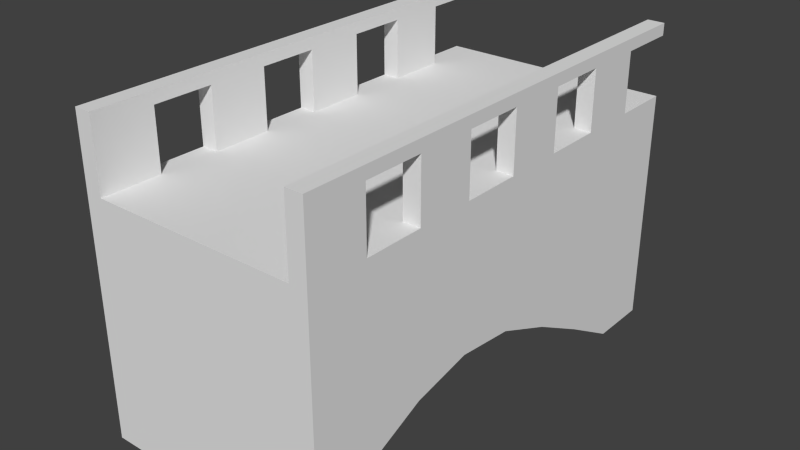 # Source: brug.blend  (saved by Blender 2.71.0; exported with 4.5.12 LTS)
import bpy
from mathutils import Matrix  # noqa: F401  (used for matrix-valued properties, if any)

bpy.ops.wm.read_factory_settings(use_empty=True)
scene = bpy.context.scene
scene.name = 'Scene'

# ---- collections
col_collection_1 = bpy.data.collections.new('Collection 1'); scene.collection.children.link(col_collection_1)

# ---- world
world_world = bpy.data.worlds.new('World'); scene.world = world_world
world_world.color = (0.05088, 0.05088, 0.05088)
world_world.use_sun_shadow = False
world_world.sun_shadow_jitter_overblur = 0.0
world_world.cycles.sampling_method = 'MANUAL'
world_world.cycles.sample_map_resolution = 256

# ---- meshes
me_plane = bpy.data.meshes.new('Plane')
me_plane.from_pydata([(0.102, 6.128, -0.9018), (0.7142, 3.629, 0.5266), (0.6121, 5.771, -0.6947), (0.7142, 3.629, -0.9018), (0.5101, 5.771, -0.6947), (0.7142, 3.986, 0.5266), (0.4081, 5.771, -0.6947), (0.7142, 3.986, -0.5619), (0.3061, 5.771, -0.6947), (0.7142, 4.343, 0.5266), (0.204, 5.771, -0.6947), (0.7142, 4.343, -0.3995), (0.6121, 3.629, 0.9551), (0.7142, 4.7, 0.5266), (0.102, 5.771, -0.6947), (0.7142, 4.7, -0.3213), (0.6121, 3.986, 0.9551), (0.7142, 5.057, 0.5266), (0.6121, 5.414, -0.5045), (0.7142, 5.057, -0.3576), (0.7142, 3.986, 0.9551), (0.7142, 5.414, 0.5266), (0.5101, 5.414, -0.5045), (0.7142, 5.414, -0.5045), (0.7142, 3.629, 0.9551), (0.7142, 5.771, 0.5266), (0.4081, 5.414, -0.5045), (0.7142, 5.771, -0.6947), (0.7142, 3.629, 0.8836), (0.7142, 6.128, 0.5266), (0.3061, 5.414, -0.5045), (0.7142, 6.128, -0.9018), (0.7142, 3.986, 0.8836), (0.7142, 6.486, 0.5266), (0.204, 5.414, -0.5045), (0.7142, 6.486, -0.9018), (0.7142, 4.343, 0.8836), (0.6121, 5.057, -0.3576), (0.102, 5.414, -0.5045), (0.5101, 5.057, -0.3576), (0.7142, 4.7, 0.8836), (0.4081, 5.057, -0.3576), (0.7142, 5.057, 0.8836), (0.3061, 5.057, -0.3576), (0.7142, 5.414, 0.8836), (0.204, 5.057, -0.3576), (0.7142, 5.771, 0.8836), (0.102, 5.057, -0.3576), (0.7142, 6.128, 0.8836), (0.6121, 4.7, -0.3213), (0.6121, 6.128, 0.8836), (0.5101, 4.7, -0.3213), (0.6121, 5.771, 0.8836), (0.4081, 4.7, -0.3213), (0.6121, 5.414, 0.8836), (0.3061, 4.7, -0.3213), (0.6121, 5.057, 0.8836), (0.204, 4.7, -0.3213), (0.6121, 4.7, 0.8836), (0.102, 4.7, -0.3213), (0.6121, 4.343, 0.8836), (0.6121, 4.343, -0.3995), (0.6121, 3.986, 0.8836), (0.5101, 4.343, -0.3995), (0.6121, 3.629, 0.8836), (0.4081, 4.343, -0.3995), (0.6121, 3.629, 0.5266), (0.3061, 4.343, -0.3995), (0.6121, 3.986, 0.5266), (0.204, 4.343, -0.3995), (0.6121, 4.343, 0.5266), (0.102, 4.343, -0.3995), (0.6121, 4.7, 0.5266), (0.6121, 3.986, -0.5619), (0.6121, 5.057, 0.5266), (0.5101, 3.986, -0.5619), (0.6121, 5.414, 0.5266), (0.4081, 3.986, -0.5619), (0.6121, 5.771, 0.5266), (0.3061, 3.986, -0.5619), (0.6121, 6.128, 0.5266), (0.204, 3.986, -0.5619), (0.7142, 6.128, 0.5266), (0.102, 3.986, -0.5619), (0.7142, 5.771, 0.5266), (0.6121, 3.629, -0.9018), (0.7142, 5.414, 0.5266), (0.5101, 3.629, -0.9018), (0.7142, 5.057, 0.5266), (0.4081, 3.629, -0.9018), (0.7142, 4.7, 0.5266), (0.3061, 3.629, -0.9018), (0.7142, 4.343, 0.5266), (0.204, 3.629, -0.9018), (0.7142, 3.986, 0.5266), (0.102, 3.629, -0.9018), (0.7142, 3.629, 0.5266), (0.6121, 6.486, 0.5266), (0.6121, 6.486, -0.9018), (0.5101, 6.486, 0.5266), (0.5101, 6.486, -0.9018), (0.4081, 6.486, 0.5266), (0.4081, 6.486, -0.9018), (0.3061, 6.486, 0.5266), (0.3061, 6.486, -0.9018), (0.204, 6.486, 0.5266), (0.204, 6.486, -0.9018), (0.102, 6.486, 0.5266), (0.102, 6.486, -0.9018), (0.6121, 6.128, 0.5266), (0.6121, 6.128, -0.9018), (0.5101, 6.128, 0.5266), (0.5101, 6.128, -0.9018), (0.4081, 6.128, 0.5266), (0.4081, 6.128, -0.9018), (0.3061, 6.128, 0.5266), (0.3061, 6.128, -0.9018), (0.204, 6.128, 0.5266), (0.204, 6.128, -0.9018), (0.102, 6.128, 0.5266), (0.0, 3.629, 0.5266), (0.0, 3.629, -0.9018), (0.0, 3.986, 0.5266), (0.0, 3.986, -0.5619), (0.0, 4.343, 0.5266), (0.0, 4.343, -0.3995), (0.0, 4.7, 0.5266), (0.0, 4.7, -0.3213), (0.0, 5.057, 0.5266), (0.0, 5.057, -0.3576), (0.0, 5.414, 0.5266), (0.0, 5.414, -0.5045), (0.0, 5.771, 0.5266), (0.0, 5.771, -0.6947), (0.0, 6.128, 0.5266), (0.0, 6.128, -0.9018), (0.0, 6.486, 0.5266), (0.0, 6.486, -0.9018), (0.6121, 5.771, 0.5266), (0.5101, 5.771, 0.5266), (0.4081, 5.771, 0.5266), (0.3061, 5.771, 0.5266), (0.204, 5.771, 0.5266), (0.102, 5.771, 0.5266), (0.6121, 5.414, 0.5266), (0.5101, 5.414, 0.5266), (0.4081, 5.414, 0.5266), (0.3061, 5.414, 0.5266), (0.204, 5.414, 0.5266), (0.102, 5.414, 0.5266), (0.6121, 5.057, 0.5266), (0.5101, 5.057, 0.5266), (0.4081, 5.057, 0.5266), (0.3061, 5.057, 0.5266), (0.204, 5.057, 0.5266), (0.102, 5.057, 0.5266), (0.6121, 4.7, 0.5266), (0.5101, 4.7, 0.5266), (0.4081, 4.7, 0.5266), (0.3061, 4.7, 0.5266), (0.204, 4.7, 0.5266), (0.102, 4.7, 0.5266), (0.6121, 4.343, 0.5266), (0.5101, 4.343, 0.5266), (0.4081, 4.343, 0.5266), (0.3061, 4.343, 0.5266), (0.204, 4.343, 0.5266), (0.102, 4.343, 0.5266), (0.6121, 3.986, 0.5266), (0.5101, 3.986, 0.5266), (0.4081, 3.986, 0.5266), (0.3061, 3.986, 0.5266), (0.204, 3.986, 0.5266), (0.102, 3.986, 0.5266), (0.6121, 3.629, 0.5266), (0.5101, 3.629, 0.5266), (0.4081, 3.629, 0.5266), (0.3061, 3.629, 0.5266), (0.204, 3.629, 0.5266), (0.102, 3.629, 0.5266), (0.6121, 6.486, 0.9551), (0.7142, 6.486, 0.9551), (0.7142, 6.486, 0.8836), (0.6121, 6.486, 0.8836)], [], [(174, 85, 3, 1), (51, 53, 41, 39), (49, 51, 39, 37), (1, 3, 7, 5), (168, 174, 66, 68), (15, 49, 37, 19), (5, 7, 11, 9), (168, 5, 9, 162), (69, 71, 59, 57), (9, 11, 15, 13), (138, 25, 84, 78), (67, 69, 57, 55), (13, 15, 19, 17), (156, 13, 17, 150), (65, 67, 55, 53), (17, 19, 23, 21), (174, 1, 96, 66), (32, 62, 183, 182), (63, 65, 53, 51), (21, 23, 27, 25), (144, 21, 25, 138), (20, 32, 182, 181), (61, 63, 51, 49), (25, 27, 31, 29), (25, 29, 82, 84), (62, 16, 180, 183), (11, 61, 49, 15), (29, 31, 35, 33), (109, 29, 33, 97), (182, 183, 180, 181), (150, 17, 88, 74), (87, 89, 77, 75), (85, 87, 75, 73), (64, 28, 24, 12), (29, 109, 80, 82), (3, 85, 73, 7), (81, 83, 71, 69), (16, 20, 181, 180), (17, 21, 86, 88), (79, 81, 69, 67), (77, 79, 67, 65), (28, 32, 20, 24), (109, 138, 78, 80), (75, 77, 65, 63), (73, 75, 63, 61), (12, 24, 20, 16), (162, 9, 92, 70), (7, 73, 61, 11), (111, 109, 97, 99), (76, 74, 56, 54), (21, 144, 76, 86), (113, 111, 99, 101), (115, 113, 101, 103), (90, 72, 58, 40), (9, 13, 90, 92), (117, 115, 103, 105), (119, 117, 105, 107), (84, 82, 48, 46), (144, 150, 74, 76), (134, 119, 107, 136), (139, 138, 109, 111), (70, 92, 36, 60), (156, 162, 70, 72), (140, 139, 111, 113), (141, 140, 113, 115), (80, 78, 52, 50), (13, 156, 72, 90), (142, 141, 115, 117), (143, 142, 117, 119), (96, 94, 32, 28), (1, 5, 94, 96), (132, 143, 119, 134), (145, 144, 138, 139), (82, 80, 50, 48), (68, 66, 64, 62), (146, 145, 139, 140), (147, 146, 140, 141), (94, 68, 62, 32), (74, 88, 42, 56), (148, 147, 141, 142), (149, 148, 142, 143), (78, 84, 46, 52), (72, 70, 60, 58), (130, 149, 143, 132), (151, 150, 144, 145), (66, 96, 28, 64), (92, 90, 40, 36), (152, 151, 145, 146), (153, 152, 146, 147), (88, 86, 44, 42), (105, 106, 108, 107), (154, 153, 147, 148), (155, 154, 148, 149), (86, 76, 54, 44), (103, 104, 106, 105), (128, 155, 149, 130), (157, 156, 150, 151), (62, 64, 12, 16), (101, 102, 104, 103), (158, 157, 151, 152), (159, 158, 152, 153), (60, 36, 40, 58), (99, 100, 102, 101), (160, 159, 153, 154), (161, 160, 154, 155), (56, 42, 44, 54), (97, 98, 100, 99), (126, 161, 155, 128), (163, 162, 156, 157), (52, 46, 48, 50), (164, 163, 157, 158), (165, 164, 158, 159), (166, 165, 159, 160), (5, 168, 68, 94), (93, 95, 83, 81), (83, 123, 125, 71), (95, 121, 123, 83), (91, 93, 81, 79), (71, 125, 127, 59), (89, 91, 79, 77), (59, 127, 129, 47), (33, 35, 98, 97), (47, 129, 131, 38), (118, 0, 108, 106), (38, 131, 133, 14), (116, 118, 106, 104), (14, 133, 135, 0), (114, 116, 104, 102), (0, 135, 137, 108), (112, 114, 102, 100), (167, 166, 160, 161), (110, 112, 100, 98), (124, 167, 161, 126), (31, 110, 98, 35), (169, 168, 162, 163), (10, 14, 0, 118), (170, 169, 163, 164), (8, 10, 118, 116), (171, 170, 164, 165), (6, 8, 116, 114), (172, 171, 165, 166), (4, 6, 114, 112), (173, 172, 166, 167), (2, 4, 112, 110), (122, 173, 167, 124), (27, 2, 110, 31), (175, 174, 168, 169), (34, 38, 14, 10), (176, 175, 169, 170), (30, 34, 10, 8), (177, 176, 170, 171), (26, 30, 8, 6), (178, 177, 171, 172), (22, 26, 6, 4), (179, 178, 172, 173), (18, 22, 4, 2), (120, 179, 173, 122), (23, 18, 2, 27), (175, 87, 85, 174), (45, 47, 38, 34), (176, 89, 87, 175), (43, 45, 34, 30), (177, 91, 89, 176), (41, 43, 30, 26), (178, 93, 91, 177), (39, 41, 26, 22), (179, 95, 93, 178), (37, 39, 22, 18), (120, 121, 95, 179), (19, 37, 18, 23), (107, 108, 137, 136), (57, 59, 47, 45), (55, 57, 45, 43), (53, 55, 43, 41)])
me_plane.use_remesh_preserve_volume = False
me_plane.use_remesh_preserve_attributes = False
me_plane.use_mirror_vertex_groups = False
me_plane.update()

# ---- objects
ob_plane = bpy.data.objects.new('Plane', me_plane)

# ---- transforms, parenting, visibility, modifiers, constraints
ob_plane.location = (0.0, -7.049, 1.413)
ob_plane.scale = (1.4, 1.4, 1.4)
ob_plane.lineart.crease_threshold = 0.0
_m = ob_plane.modifiers.new('Mirror', 'MIRROR')
_m.use_clip = True

# ---- collection membership
col_collection_1.objects.link(ob_plane)

# ---- scene / render settings (as saved in the file)
scene.frame_start = 1; scene.frame_end = 250; scene.frame_set(1)
scene.render.engine = 'BLENDER_EEVEE_NEXT'
scene.render.resolution_percentage = 50
scene.render.dither_intensity = 0.0
scene.cycles.use_denoising = False
scene.cycles.samples = 10
scene.cycles.sampling_pattern = 'TABULATED_SOBOL'
scene.cycles.light_sampling_threshold = 0.0
scene.cycles.use_adaptive_sampling = False
scene.cycles.use_light_tree = False
scene.cycles.blur_glossy = 0.0
scene.cycles.volume_bounces = 1
scene.cycles.pixel_filter_type = 'GAUSSIAN'
scene.cycles.sample_clamp_indirect = 0.0
scene.view_settings.view_transform = 'Standard'
bpy.context.view_layer.update()

# ---- added for rendering (the .blend has no active camera and no usable light): camera, sun
cam_auto = bpy.data.cameras.new('AutoCamera')
cam_auto.lens = 50.0
cam_auto.sensor_width = 36.0
cam_auto.clip_end = 1000.0
ob_auto_camera = bpy.data.objects.new('AutoCamera', cam_auto)
scene.collection.objects.link(ob_auto_camera)
ob_auto_camera.location = (4.78619, -5.71058, 5.2797)
ob_auto_camera.rotation_euler = (1.09748, -7.21219e-08, 0.694738)
scene.camera = ob_auto_camera
light_auto_sun = bpy.data.lights.new('AutoSun', 'SUN')
light_auto_sun.energy = 3.0
light_auto_sun.angle = 0.0523599
ob_auto_sun = bpy.data.objects.new('AutoSun', light_auto_sun)
scene.collection.objects.link(ob_auto_sun)
ob_auto_sun.rotation_euler = (0.872665, 0.174533, 0.523599)
bpy.context.view_layer.update()
